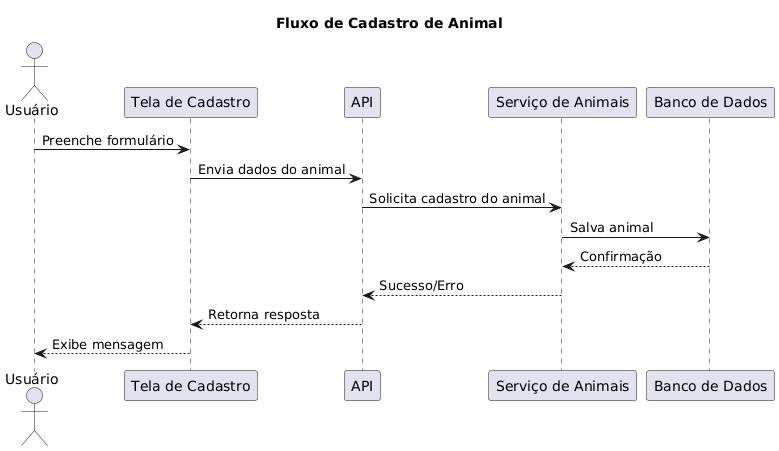

The diagram above was rendered by PlantUML. Its source (embedded in the PNG):
@startuml
title Fluxo de Cadastro de Animal
actor Usuário
participant "Tela de Cadastro" as Tela
participant "API" as API
participant "Serviço de Animais" as Servico
participant "Banco de Dados" as Banco

Usuário -> Tela: Preenche formulário
Tela -> API: Envia dados do animal
API -> Servico: Solicita cadastro do animal
Servico -> Banco: Salva animal
Banco --> Servico: Confirmação
Servico --> API: Sucesso/Erro
API --> Tela: Retorna resposta
Tela --> Usuário: Exibe mensagem
@enduml